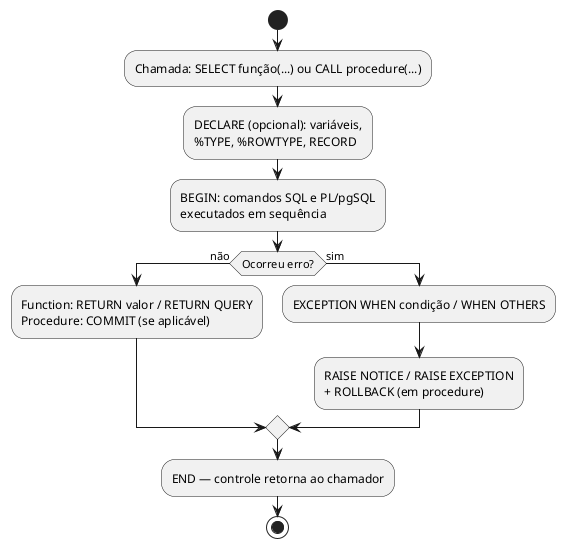

The diagram above was rendered by PlantUML. Its source (embedded in the PNG):
@startuml
' BD-19-CicloExecucaoPlPgSql.puml
' Visualizar em: https://plantuml.com/

start
:Chamada: SELECT função(...) ou CALL procedure(...);
:DECLARE (opcional): variáveis,\n%TYPE, %ROWTYPE, RECORD;
:BEGIN: comandos SQL e PL/pgSQL\nexecutados em sequência;
if (Ocorreu erro?) then (não)
  :Function: RETURN valor / RETURN QUERY\nProcedure: COMMIT (se aplicável);
else (sim)
  :EXCEPTION WHEN condição / WHEN OTHERS;
  :RAISE NOTICE / RAISE EXCEPTION\n+ ROLLBACK (em procedure);
endif
:END — controle retorna ao chamador;
stop
@enduml